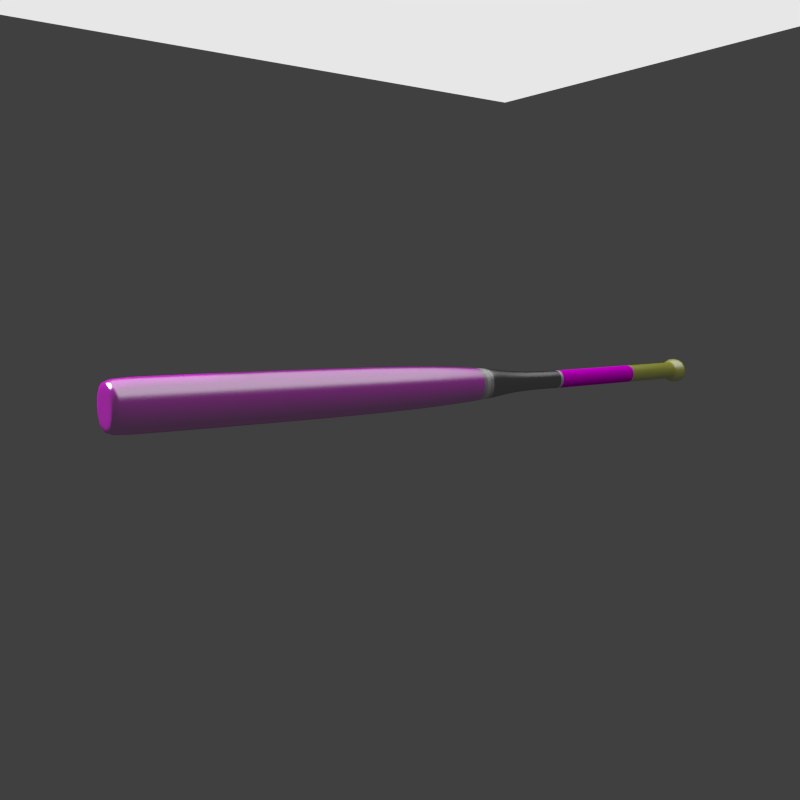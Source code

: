 # Source: softball.blend  (saved by Blender 2.78.0; exported with 4.5.12 LTS)
import bpy
from mathutils import Matrix  # noqa: F401  (used for matrix-valued properties, if any)

bpy.ops.wm.read_factory_settings(use_empty=True)
scene = bpy.context.scene
scene.name = 'Scene'

# ---- collections
col_collection_1 = bpy.data.collections.new('Collection 1'); scene.collection.children.link(col_collection_1)
col_collection_2 = bpy.data.collections.new('Collection 2'); scene.collection.children.link(col_collection_2)
col_collection_3 = bpy.data.collections.new('Collection 3'); scene.collection.children.link(col_collection_3)

# ---- images (referenced by path relative to the original .blend; pixels are not part of the script)
import os
ASSET_DIR = os.environ.get("B2B_ASSET_DIR", "")  # directory of the original .blend (textures are referenced by path, not embedded)
HERE = os.path.dirname(os.path.abspath(__file__))  # packed textures are extracted next to this script under _unpacked/

def load_image(name, relpath, width, height, colorspace="sRGB"):
    """Load a texture the original file referenced (path relative to the .blend, or extracted next to this script)."""
    p = next((c for c in (os.path.join(HERE, relpath), os.path.join(ASSET_DIR, relpath)) if relpath and os.path.exists(c)), "")
    if p:
        img = bpy.data.images.load(p, check_existing=True)
        img.name = name
    else:  # same state as the original file: an image datablock whose file is absent (Cycles renders it pink)
        img = bpy.data.images.new(name, width, height)
        img.source = "FILE"
        img.filepath = "//" + (relpath or name)
    img.colorspace_settings.name = colorspace
    return img
img_agwretwnezsgbdas_png = load_image('agwretwnezsgbdas.png', 'agwretwnezsgbdas.png', 1024, 1024, 'sRGB')
img_12984147_grunge_metal_chrome_plate_background_texture_jpg = load_image('12984147-grunge-metal-chrome-plate-background-texture.jpg', '12984147-grunge-metal-chrome-plate-background-texture.jpg', 1024, 1024, 'sRGB')

# ---- materials (node trees are filled in below, after node groups)
mat_material = bpy.data.materials.new('Material')
mat_material.alpha_threshold = 0.0
mat_material.roughness = 0.5
mat_material.line_color = (0.0, 0.0, 0.0, 1.0)
mat_uchytka_2 = bpy.data.materials.new('Uchytka 2')
mat_uchytka_2.alpha_threshold = 0.0
mat_uchytka_2.diffuse_color = (0.08353, 0.08353, 0.08353, 1.0)
mat_uchytka_2.roughness = 0.5
mat_uchytka_2.line_color = (0.0, 0.0, 0.0, 1.0)
mat_uchytka_1 = bpy.data.materials.new('Uchytka 1')
mat_uchytka_1.alpha_threshold = 0.0
mat_uchytka_1.diffuse_color = (0.7697, 0.8, 0.0, 1.0)
mat_uchytka_1.roughness = 0.5
mat_uchytka_1.line_color = (0.0, 0.0, 0.0, 1.0)
mat_material_001 = bpy.data.materials.new('Material.001')
mat_material_001.alpha_threshold = 0.0
mat_material_001.diffuse_color = (0.02539, 0.02539, 0.02539, 1.0)
mat_material_001.roughness = 0.5
mat_material_001.line_color = (0.0, 0.0, 0.0, 1.0)
mat_material_002 = bpy.data.materials.new('Material.002')
mat_material_002.alpha_threshold = 0.0
mat_material_002.diffuse_color = (0.5277, 0.5277, 0.5277, 1.0)
mat_material_002.roughness = 0.5
mat_material_002.line_color = (0.0, 0.0, 0.0, 1.0)
mat_material_003 = bpy.data.materials.new('Material.003')
mat_material_003.alpha_threshold = 0.0
mat_material_003.diffuse_color = (0.2529, 0.2529, 0.2529, 1.0)
mat_material_003.roughness = 0.5
mat_material_003.line_color = (0.0, 0.0, 0.0, 1.0)
mat_material_005 = bpy.data.materials.new('Material.005')
mat_material_005.alpha_threshold = 0.0
mat_material_005.roughness = 0.5
mat_material_005.line_color = (0.0, 0.0, 0.0, 1.0)
mat_material_007 = bpy.data.materials.new('Material.007')
mat_material_007.alpha_threshold = 0.0
mat_material_007.roughness = 0.5
mat_material_007.line_color = (0.0, 0.0, 0.0, 1.0)

# ---- material node trees
mat_material.use_nodes = True; mat_material.node_tree.nodes.clear()
_N = mat_material.node_tree.nodes; _L = mat_material.node_tree.links
n0 = _N.new('ShaderNodeOutputMaterial'); n0.name = 'Material Output'; n0.location = (300, 300)
n1 = _N.new('ShaderNodeBsdfDiffuse'); n1.name = 'Diffuse BSDF'; n1.location = (10, 300)
n2 = _N.new('ShaderNodeMixShader'); n2.name = 'Mix Shader'; n2.location = (51, 106)
n3 = _N.new('ShaderNodeBsdfAnisotropic'); n3.name = 'Glossy BSDF'; n3.location = (3, -47)
n3.distribution = 'BECKMANN'
n3.inputs[1].default_value = 0.4472
_L.new(n1.outputs[0], n2.inputs[1])
_L.new(n3.outputs[0], n2.inputs[2])
_L.new(n2.outputs[0], n0.inputs[0])
n0.is_active_output = True
mat_uchytka_2.use_nodes = True; mat_uchytka_2.node_tree.nodes.clear()
_N = mat_uchytka_2.node_tree.nodes; _L = mat_uchytka_2.node_tree.links
n0 = _N.new('ShaderNodeOutputMaterial'); n0.name = 'Material Output'; n0.location = (300, 300)
n1 = _N.new('ShaderNodeBsdfDiffuse'); n1.name = 'Diffuse BSDF'; n1.location = (10, 300)
n2 = _N.new('ShaderNodeTexImage'); n2.name = 'Image Texture'; n2.location = (53, 83)
n2.width = 140
n2.image = img_agwretwnezsgbdas_png
_L.new(n1.outputs[0], n0.inputs[0])
_L.new(n2.outputs[0], n1.inputs[0])
n0.is_active_output = True
mat_uchytka_1.use_nodes = True; mat_uchytka_1.node_tree.nodes.clear()
_N = mat_uchytka_1.node_tree.nodes; _L = mat_uchytka_1.node_tree.links
n0 = _N.new('ShaderNodeOutputMaterial'); n0.name = 'Material Output'; n0.location = (300, 300)
n1 = _N.new('ShaderNodeBsdfDiffuse'); n1.name = 'Diffuse BSDF'; n1.location = (10, 300)
n1.inputs[0].default_value = (0.7697, 0.8, 0.0, 1.0)
n2 = _N.new('ShaderNodeMixShader'); n2.name = 'Mix Shader'; n2.location = (294, 96)
n3 = _N.new('ShaderNodeBsdfAnisotropic'); n3.name = 'Glossy BSDF'; n3.location = (-33, -16)
n3.distribution = 'BECKMANN'
n3.inputs[1].default_value = 0.4472
_L.new(n1.outputs[0], n2.inputs[1])
_L.new(n2.outputs[0], n0.inputs[0])
_L.new(n3.outputs[0], n2.inputs[2])
n0.is_active_output = True
mat_material_001.use_nodes = True; mat_material_001.node_tree.nodes.clear()
_N = mat_material_001.node_tree.nodes; _L = mat_material_001.node_tree.links
n0 = _N.new('ShaderNodeOutputMaterial'); n0.name = 'Material Output'; n0.location = (300, 300)
n1 = _N.new('ShaderNodeBsdfAnisotropic'); n1.name = 'Glossy BSDF'; n1.location = (38, 96)
n1.distribution = 'BECKMANN'
n1.inputs[1].default_value = 0.3162
n2 = _N.new('ShaderNodeMixShader'); n2.name = 'Mix Shader'; n2.location = (262, 87)
n2.width = 100
n2.inputs[0].default_value = 0.5143
n3 = _N.new('ShaderNodeBsdfDiffuse'); n3.name = 'Diffuse BSDF'; n3.location = (32, 390)
n3.inputs[0].default_value = (0.02539, 0.02539, 0.02539, 1.0)
_L.new(n1.outputs[0], n2.inputs[2])
_L.new(n3.outputs[0], n2.inputs[1])
_L.new(n2.outputs[0], n0.inputs[0])
n0.is_active_output = True
mat_material_002.use_nodes = True; mat_material_002.node_tree.nodes.clear()
_N = mat_material_002.node_tree.nodes; _L = mat_material_002.node_tree.links
n0 = _N.new('ShaderNodeOutputMaterial'); n0.name = 'Material Output'; n0.location = (300, 300)
n1 = _N.new('ShaderNodeBsdfDiffuse'); n1.name = 'Diffuse BSDF'; n1.location = (10, 300)
n1.inputs[0].default_value = (0.5277, 0.5277, 0.5277, 1.0)
n2 = _N.new('ShaderNodeBsdfAnisotropic'); n2.name = 'Glossy BSDF'; n2.location = (-40, 47)
n2.distribution = 'BECKMANN'
n2.inputs[1].default_value = 0.3162
n3 = _N.new('ShaderNodeMixShader'); n3.name = 'Mix Shader'; n3.location = (163, 165)
_L.new(n1.outputs[0], n3.inputs[1])
_L.new(n2.outputs[0], n3.inputs[2])
_L.new(n3.outputs[0], n0.inputs[0])
n0.is_active_output = True
mat_material_003.use_nodes = True; mat_material_003.node_tree.nodes.clear()
_N = mat_material_003.node_tree.nodes; _L = mat_material_003.node_tree.links
n0 = _N.new('ShaderNodeBsdfDiffuse'); n0.name = 'Diffuse BSDF'; n0.location = (10, 300)
n1 = _N.new('ShaderNodeBsdfAnisotropic'); n1.name = 'Glossy BSDF'; n1.location = (-62, -19)
n1.distribution = 'BECKMANN'
n1.inputs[1].default_value = 0.3162
n2 = _N.new('ShaderNodeOutputMaterial'); n2.name = 'Material Output'; n2.location = (339, 317)
n3 = _N.new('ShaderNodeMixShader'); n3.name = 'Mix Shader'; n3.location = (140, 197)
n4 = _N.new('ShaderNodeTexImage'); n4.name = 'Image Texture'; n4.location = (93, 544)
n4.width = 140
n4.image = img_12984147_grunge_metal_chrome_plate_background_texture_jpg
_L.new(n1.outputs[0], n3.inputs[2])
_L.new(n0.outputs[0], n3.inputs[1])
_L.new(n3.outputs[0], n2.inputs[0])
_L.new(n4.outputs[0], n0.inputs[0])
n2.is_active_output = True
mat_material_005.use_nodes = True; mat_material_005.node_tree.nodes.clear()
_N = mat_material_005.node_tree.nodes; _L = mat_material_005.node_tree.links
n0 = _N.new('ShaderNodeOutputMaterial'); n0.name = 'Material Output'; n0.location = (300, 300)
n1 = _N.new('ShaderNodeBsdfDiffuse'); n1.name = 'Diffuse BSDF'; n1.location = (10, 300)
_L.new(n1.outputs[0], n0.inputs[0])
n0.is_active_output = True
mat_material_007.use_nodes = True; mat_material_007.node_tree.nodes.clear()
_N = mat_material_007.node_tree.nodes; _L = mat_material_007.node_tree.links
n0 = _N.new('ShaderNodeOutputMaterial'); n0.name = 'Material Output'; n0.location = (300, 300)
n1 = _N.new('ShaderNodeEmission'); n1.name = 'Emission'; n1.location = (138, 256)
n1.inputs[0].default_value = (0.8, 0.8, 0.8, 1.0)
_L.new(n1.outputs[0], n0.inputs[0])
n0.is_active_output = True

# ---- world
world_world = bpy.data.worlds.new('World'); scene.world = world_world
world_world.color = (0.05088, 0.05088, 0.05088)
world_world.use_sun_shadow = False
world_world.sun_shadow_jitter_overblur = 0.0
world_world.cycles.sampling_method = 'NONE'
world_world.cycles.sample_map_resolution = 256

# ---- cameras
cam_camera_001 = bpy.data.cameras.new('Camera.001')
cam_camera_001.clip_end = 100.0
cam_camera_001.lens = 35.0
cam_camera_001.sensor_width = 32.0
cam_camera_001.sensor_height = 18.0
cam_camera_001.dof.focus_distance = 0.0

# ---- meshes
me_cube = bpy.data.meshes.new('Cube')
me_cube.from_pydata([(0.9917, 0.6406, -0.0266), (-0.3336, 0.548, 0.0681), (-1.082, 0.169, 0.1658), (-1.082, 0.4525, 0.1658), (-1.082, 0.169, 0.4557), (-1.082, 0.4525, 0.4557), (-0.3336, 0.548, 0.5534), (-0.3336, 0.07348, 0.0681), (0.9917, -0.01911, -0.0266), (0.9917, 0.6406, 0.6481), (0.9917, -0.01911, 0.6481), (-4.581, 0.1798, 0.1989), (-4.581, 0.4633, 0.1989), (-4.581, 0.1798, 0.4888), (-4.581, 0.4633, 0.4888), (-4.671, 0.07563, 0.1333), (-4.671, 0.5732, 0.1333), (-4.671, 0.07563, 0.5472), (-4.671, 0.5732, 0.5472), (-4.763, 0.04741, 0.1092), (-4.763, 0.5997, 0.1092), (-4.763, 0.04741, 0.5686), (-4.763, 0.5997, 0.5686), (-1.861, 0.169, 0.4557), (-1.861, 0.169, 0.1658), (-0.4003, 0.542, 0.07419), (-0.266, 0.06754, 0.5595), (-1.861, 0.4525, 0.1658), (-0.4906, 0.08198, 0.5447), (-0.4906, 0.08198, 0.07679), (-0.4906, 0.5395, 0.5447), (-0.4906, 0.5395, 0.07679), (-0.4645, 0.08198, 0.5447), (-0.4645, 0.08198, 0.07679), (-0.266, 0.06754, 0.06202), (-0.266, 0.5539, 0.5595), (-0.266, 0.5539, 0.06202), (4.832, 0.6402, -0.02717), (4.832, -0.01947, -0.02717), (4.832, 0.6402, 0.6475), (4.832, -0.01947, 0.6475), (-1.931, 0.4525, 0.4557), (-1.931, 0.4525, 0.1658), (-1.94, 0.4525, 0.4557), (-1.94, 0.4525, 0.1658), (-1.94, 0.169, 0.4557), (-1.94, 0.169, 0.1658), (-1.861, 0.4525, 0.4557), (-1.931, 0.169, 0.4557), (-1.931, 0.169, 0.1658), (-0.3336, 0.07348, 0.5534), (-0.4003, 0.542, 0.5473), (-0.4003, 0.07944, 0.5473), (-0.4003, 0.07944, 0.07419), (-0.4645, 0.5395, 0.5447), (-0.4645, 0.5395, 0.07679), (-3.507, 0.1816, 0.1858), (-3.507, 0.1816, 0.4757), (-3.507, 0.4652, 0.1858), (-3.507, 0.4652, 0.4757), (-0.266, 0.06754, 0.06202), (-0.266, 0.5539, 0.5595), (-0.266, 0.5539, 0.06202), (-0.266, 0.06754, 0.5595), (4.827, 0.6402, -0.02717), (4.827, -0.01947, -0.02717), (4.827, 0.6402, 0.6475), (4.827, -0.01947, 0.6475), (-3.507, 0.1816, 0.4757), (-3.507, 0.1816, 0.1858), (-3.507, 0.4652, 0.1858), (-3.507, 0.4652, 0.4757), (-3.507, 0.4652, 0.1858), (-3.507, 0.4652, 0.4757), (-3.507, 0.1816, 0.4757), (-3.507, 0.1816, 0.1858), (-4.581, 0.4633, 0.1989), (-4.581, 0.4633, 0.4888), (-4.581, 0.1798, 0.4888), (-4.581, 0.1798, 0.1989), (-1.856, 0.4525, 0.4557), (-1.856, 0.169, 0.4557), (-1.856, 0.169, 0.1658), (-1.856, 0.4525, 0.1658), (-3.507, 0.4652, 0.1858), (-3.507, 0.4652, 0.4757), (-3.507, 0.1816, 0.4757), (-3.507, 0.1816, 0.1858), (-1.94, 0.4525, 0.1658), (-1.94, 0.4525, 0.4557), (-1.94, 0.169, 0.4557), (-1.94, 0.169, 0.1658)], [], [(13, 14, 18, 17), (69, 68, 57, 56), (17, 18, 22, 21), (14, 12, 16, 18), (11, 13, 17, 15), (12, 11, 15, 16), (19, 21, 22, 20), (18, 16, 20, 22), (15, 17, 21, 19), (16, 15, 19, 20), (33, 32, 28, 29), (64, 65, 8, 0), (66, 9, 10, 67), (65, 67, 10, 8), (66, 64, 0, 9), (61, 62, 36, 35), (62, 60, 34, 36), (41, 42, 44, 43), (75, 56, 57, 74), (72, 58, 56, 75), (68, 71, 59, 57), (73, 59, 58, 72), (71, 70, 58, 59), (70, 69, 56, 58), (28, 30, 5, 4), (30, 31, 3, 5), (29, 28, 4, 2), (31, 29, 2, 3), (32, 54, 30, 28), (54, 55, 31, 30), (55, 33, 29, 31), (63, 61, 35, 26), (60, 63, 26, 34), (26, 35, 6, 50), (35, 36, 1, 6), (34, 26, 50, 7), (36, 34, 7, 1), (50, 6, 51, 52), (6, 1, 25, 51), (7, 50, 52, 53), (1, 7, 53, 25), (52, 51, 54, 32), (51, 25, 55, 54), (53, 52, 32, 33), (25, 53, 33, 55), (9, 0, 62, 61), (0, 8, 60, 62), (10, 9, 61, 63), (8, 10, 63, 60), (38, 37, 39, 40), (37, 38, 65, 64), (39, 66, 67, 40), (38, 40, 67, 65), (39, 37, 64, 66), (74, 57, 59, 73), (87, 86, 68, 69), (86, 85, 71, 68), (85, 84, 70, 71), (84, 87, 69, 70), (79, 75, 74, 78), (76, 72, 75, 79), (77, 73, 72, 76), (78, 74, 73, 77), (11, 79, 78, 13), (12, 76, 79, 11), (14, 77, 76, 12), (13, 78, 77, 14), (48, 41, 43, 45), (49, 48, 45, 46), (42, 49, 46, 44), (23, 47, 41, 48), (47, 27, 42, 41), (24, 23, 48, 49), (27, 24, 49, 42), (82, 2, 4, 81), (80, 5, 3, 83), (83, 3, 2, 82), (80, 47, 23, 81), (24, 82, 81, 23), (47, 80, 83, 27), (27, 83, 82, 24), (5, 80, 81, 4), (91, 90, 86, 87), (90, 89, 85, 86), (89, 88, 84, 85), (88, 91, 87, 84), (46, 45, 90, 91), (45, 43, 89, 90), (43, 44, 88, 89), (44, 46, 91, 88)])
me_cube.polygons.foreach_set('use_smooth', [True] * 90)
me_cube.polygons.foreach_set('material_index', [2, 1, 2, 2, 2, 2, 2, 2, 2, 2, 3, 5, 5, 5, 5, 5, 5, 1, 2, 2, 1, 2, 1, 1, 3, 3, 3, 3, 3, 3, 3, 5, 5, 4, 4, 4, 4, 0, 0, 0, 0, 4, 4, 4, 4, 5, 5, 5, 5, 5, 5, 5, 5, 5, 2, 1, 1, 1, 1, 2, 2, 2, 2, 2, 2, 2, 2, 1, 1, 1, 0, 0, 0, 0, 3, 3, 3, 3, 3, 3, 3, 3, 1, 1, 1, 1, 1, 1, 1, 1])
_uv = me_cube.uv_layers.new(name='UVMap')
_uv.uv.foreach_set('vector', [0.0, 0.0, 0.0, 0.0, 0.0, 0.0, 0.0, 0.0, 0.0, 0.0, 0.0, 0.0, 0.0, 0.0, 0.0, 0.0, 0.0, 0.0, 0.0, 0.0, 0.0, 0.0, 0.0, 0.0, 0.0, 0.0, 0.0, 0.0, 0.0, 0.0, 0.0, 0.0, 0.0, 0.0, 0.0, 0.0, 0.0, 0.0, 0.0, 0.0, 0.0, 0.0, 0.0, 0.0, 0.0, 0.0, 0.0, 0.0, 0.0, 0.0, 0.0, 0.0, 0.0, 0.0, 0.0, 0.0, 0.0, 0.0, 0.0, 0.0, 0.0, 0.0, 0.0, 0.0, 0.0, 0.0, 0.0, 0.0, 0.0, 0.0, 0.0, 0.0, 0.0, 0.0, 0.0, 0.0, 0.0, 0.0, 0.0, 0.0, 0.0, 0.0, 0.0, 0.0, 0.0, 0.0, 0.0, 0.0, 0.4004, 0.56, 0.5142, 0.5565, 0.5569, 0.8962, 0.04732, 0.6176, 0.4042, 0.4139, 0.3624, 0.07987, 0.7569, 0.3803, 0.4594, 0.4292, 0.5142, 0.5565, 0.4594, 0.4292, 0.7569, 0.3803, 0.5569, 0.8962, 0.4042, 0.4139, 0.4004, 0.56, 0.04732, 0.6176, 0.3624, 0.07987, 0.6302, 0.528, 0.4727, 0.3275, 0.8981, 0.03733, 0.8981, 0.976, 0.4727, 0.3275, 0.278, 0.48, -0.0008642, 0.0637, 0.8981, 0.03733, 0.0, 0.0, 0.0, 0.0, 0.0, 0.0, 0.0, 0.0, 0.0, 0.0, 0.0, 0.0, 0.0, 0.0, 0.0, 0.0, 0.0, 0.0, 0.0, 0.0, 0.0, 0.0, 0.0, 0.0, 0.0, 0.0, 0.0, 0.0, 0.0, 0.0, 0.0, 0.0, 0.0, 0.0, 0.0, 0.0, 0.0, 0.0, 0.0, 0.0, 0.0, 0.0, 0.0, 0.0, 0.0, 0.0, 0.0, 0.0, 0.0, 0.0, 0.0, 0.0, 0.0, 0.0, 0.0, 0.0, 0.0, 0.0, 0.0, 0.0, 0.0, 0.0, 0.0, 0.0, 0.0, 0.0, 0.0, 0.0, 0.0, 0.0, 0.0, 0.0, 0.0, 0.0, 0.0, 0.0, 0.0, 0.0, 0.0, 0.0, 0.0, 0.0, 0.0, 0.0, 0.0, 0.0, 0.0, 0.0, 0.0, 0.0, 0.0, 0.0, 0.0, 0.0, 0.0, 0.0, 0.0, 0.0, 0.0, 0.0, 0.0, 0.0, 0.0, 0.0, 0.0, 0.0, 0.0, 0.0, 0.0, 0.0, 0.0, 0.0, 0.3733, 0.6336, 0.6302, 0.528, 0.8981, 0.976, -0.01035, 0.8869, 0.278, 0.48, 0.3733, 0.6336, -0.01035, 0.8869, -0.0008642, 0.0637, 0.0, 0.0, 0.0, 0.0, 0.0, 0.0, 0.0, 0.0, 0.0, 0.0, 0.0, 0.0, 0.0, 0.0, 0.0, 0.0, 0.0, 0.0, 0.0, 0.0, 0.0, 0.0, 0.0, 0.0, 0.0, 0.0, 0.0, 0.0, 0.0, 0.0, 0.0, 0.0, 0.0, 0.0, 0.0, 0.0, 0.0, 0.0, 0.0, 0.0, 0.0, 0.0, 0.0, 0.0, 0.0, 0.0, 0.0, 0.0, 0.0, 0.0, 0.0, 0.0, 0.0, 0.0, 0.0, 0.0, 0.0, 0.0, 0.0, 0.0, 0.0, 0.0, 0.0, 0.0, 0.0, 0.0, 0.0, 0.0, 0.0, 0.0, 0.0, 0.0, 0.0, 0.0, 0.0, 0.0, 0.0, 0.0, 0.0, 0.0, 0.0, 0.0, 0.0, 0.0, 0.0, 0.0, 0.0, 0.0, 0.0, 0.0, 0.0, 0.0, 0.0, 0.0, 0.0, 0.0, 0.3624, 0.07987, 0.04732, 0.6176, 0.4727, 0.3275, 0.6302, 0.528, 0.04732, 0.6176, 0.5569, 0.8962, 0.278, 0.48, 0.4727, 0.3275, 0.7569, 0.3803, 0.3624, 0.07987, 0.6302, 0.528, 0.3733, 0.6336, 0.5569, 0.8962, 0.7569, 0.3803, 0.3733, 0.6336, 0.278, 0.48, 0.4715, 0.2167, 0.7534, 0.5024, 0.446, 0.748, 0.1619, 0.4782, 0.7534, 0.5024, 0.4715, 0.2167, 0.5142, 0.5565, 0.4004, 0.56, 0.446, 0.748, 0.4042, 0.4139, 0.4594, 0.4292, 0.1619, 0.4782, 0.4715, 0.2167, 0.1619, 0.4782, 0.4594, 0.4292, 0.5142, 0.5565, 0.446, 0.748, 0.7534, 0.5024, 0.4004, 0.56, 0.4042, 0.4139, 0.0, 0.0, 0.0, 0.0, 0.0, 0.0, 0.0, 0.0, 0.5012, 4.355e-05, 0.4988, 0.954, 4.295e-05, 0.954, 0.002399, 4.295e-05, 0.4866, -0.01162, 0.4877, 0.9967, 0.01287, 0.9851, 0.01176, -0.02327, 0.4988, 4.326e-05, 0.5012, 0.9872, 0.002399, 0.9872, 4.295e-05, 4.295e-05, 0.4723, 0.002957, 0.4764, 0.9938, 0.004064, 0.9909, 4.25e-05, 4.25e-05, 0.0, 0.0, 0.0, 0.0, 0.0, 0.0, 0.0, 0.0, 0.0, 0.0, 0.0, 0.0, 0.0, 0.0, 0.0, 0.0, 0.0, 0.0, 0.0, 0.0, 0.0, 0.0, 0.0, 0.0, 0.0, 0.0, 0.0, 0.0, 0.0, 0.0, 0.0, 0.0, 0.0, 0.0, 0.0, 0.0, 0.0, 0.0, 0.0, 0.0, 0.0, 0.0, 0.0, 0.0, 0.0, 0.0, 0.0, 0.0, 0.0, 0.0, 0.0, 0.0, 0.0, 0.0, 0.0, 0.0, 0.0, 0.0, 0.0, 0.0, 0.0, 0.0, 0.0, 0.0, 0.0, 0.0, 0.0, 0.0, 0.0, 0.0, 0.0, 0.0, 0.0, 0.0, 0.0, 0.0, 0.0, 0.0, 0.0, 0.0, 0.0, 0.0, 0.0, 0.0, 0.0, 0.0, 0.0, 0.0, 0.0, 0.0, 0.0, 0.0, 0.0, 0.0, 0.0, 0.0, 0.0, 0.0, 0.0, 0.0, 0.0, 0.0, 0.0, 0.0, 0.0, 0.0, 0.0, 0.0, 0.0, 0.0, 0.0, 0.0, 0.0, 0.0, 0.0, 0.0, 0.0, 0.0, 0.0, 0.0, 0.0, 0.0, 0.0, 0.0, 0.0, 0.0, 0.0, 0.0, 0.0, 0.0, 0.0, 0.0, 0.0, 0.0, 0.0, 0.0, 0.0, 0.0, 0.0, 0.0, 0.0, 0.0, 0.0, 0.0, 0.0, 0.0, 0.0, 0.0, 0.0, 0.0, 0.0, 0.0, 0.0, 0.0, 0.0, 0.0, 0.0, 0.0, 0.0, 0.0, 0.0, 0.0, 0.0, 0.0, 0.0, 0.0, 0.0, 0.0, 0.0, 0.0, 0.0, 0.0, 0.0, 0.0, 0.0, 0.0, 0.0, 0.0, 0.0, 0.0, 0.0, 0.0, 0.0, 0.0, 1.001, 4.384e-05, 0.9981, 0.954, -0.003631, 0.9942, -0.001275, 0.04018, 1.002, -0.03254, 1.003, 0.9758, -0.004417, 0.9834, 0.007358, -0.01162, 0.9971, 0.01187, 0.9995, 1.002, -0.002837, 1.002, -0.005201, 0.01187, 0.9997, 0.05792, 1.004, 1.049, 0.002251, 0.9938, -0.00177, 0.002957, 1.0, 4.414e-05, 0.9976, 0.954, 0.7482, 0.954, 0.7506, 4.384e-05, 0.9615, 4.25e-05, 0.9626, 1.008, 0.7252, 1.003, 0.7241, -0.005787, 0.9976, 4.356e-05, 1.0, 0.9872, 0.7506, 0.9872, 0.7482, 4.341e-05, 0.9446, 0.005872, 0.9487, 0.9967, 0.7125, 0.9953, 0.7085, 0.004415])
me_cube.materials.append(mat_material)
me_cube.materials.append(mat_uchytka_2)
me_cube.materials.append(mat_uchytka_1)
me_cube.materials.append(mat_material_001)
me_cube.materials.append(mat_material_002)
me_cube.materials.append(mat_material_003)
me_cube.materials.append(mat_material_005)
me_cube.use_remesh_preserve_volume = False
me_cube.use_remesh_preserve_attributes = False
me_cube.use_mirror_vertex_groups = False
me_cube.update()
me_plane_001 = bpy.data.meshes.new('Plane.001')
me_plane_001.from_pydata([(-1.0, -1.0, 0.0), (1.0, -1.0, 0.0), (-1.0, 1.0, 0.0), (1.0, 1.0, 0.0)], [], [(0, 1, 3, 2)])
me_plane_001.materials.append(mat_material_007)
me_plane_001.use_remesh_preserve_volume = False
me_plane_001.use_remesh_preserve_attributes = False
me_plane_001.use_mirror_vertex_groups = False
me_plane_001.update()

# ---- objects
ob_cube = bpy.data.objects.new('Cube', me_cube)
ob_camera = bpy.data.objects.new('Camera', cam_camera_001)
ob_plane_001 = bpy.data.objects.new('Plane.001', me_plane_001)

# ---- transforms, parenting, visibility, modifiers, constraints
ob_cube.location = (0.08328, -0.3776, 3.482)
ob_cube.rotation_euler = (-1.539e-11, -0.01277, 0.008067)
ob_cube.lock_rotations_4d = False
ob_cube.empty_display_type = 'ARROWS'
ob_cube.lineart.crease_threshold = 0.0
_m = ob_cube.modifiers.new('Subsurf', 'SUBSURF')
_m.uv_smooth = 'PRESERVE_CORNERS'
_m.quality = 2
_m.levels = 3
_m.show_only_control_edges = False
ob_camera.location = (7.723, 9.076, 5.01)
ob_camera.rotation_euler = (1.452, 9.006e-08, 2.513)
ob_camera.lineart.crease_threshold = 0.0
ob_plane_001.location = (0.0, 0.0, 9.897)
ob_plane_001.scale = (8.0, 8.0, 8.0)
ob_plane_001.lineart.crease_threshold = 0.0

# ---- collection membership
col_collection_1.objects.link(ob_cube)
col_collection_2.objects.link(ob_camera)
col_collection_3.objects.link(ob_plane_001)

# ---- scene / render settings (as saved in the file)
scene.camera = ob_camera
scene.frame_start = 1; scene.frame_end = 1; scene.frame_set(2)
scene.render.engine = 'CYCLES'
scene.render.resolution_x = 1024
scene.render.resolution_y = 1024
scene.render.dither_intensity = 0.0
scene.cycles.use_denoising = False
scene.cycles.samples = 100
scene.cycles.sampling_pattern = 'TABULATED_SOBOL'
scene.cycles.light_sampling_threshold = 0.0
scene.cycles.use_adaptive_sampling = False
scene.cycles.use_light_tree = False
scene.cycles.blur_glossy = 0.0
scene.cycles.volume_bounces = 1
scene.cycles.pixel_filter_type = 'GAUSSIAN'
scene.cycles.sample_clamp_indirect = 0.0
scene.view_settings.view_transform = 'Standard'
bpy.context.view_layer.update()

# ---- added for rendering (the .blend has no usable light): sun
light_auto_sun = bpy.data.lights.new('AutoSun', 'SUN')
light_auto_sun.energy = 3.0
light_auto_sun.angle = 0.0523599
ob_auto_sun = bpy.data.objects.new('AutoSun', light_auto_sun)
scene.collection.objects.link(ob_auto_sun)
ob_auto_sun.rotation_euler = (0.872665, 0.174533, 0.523599)
bpy.context.view_layer.update()
